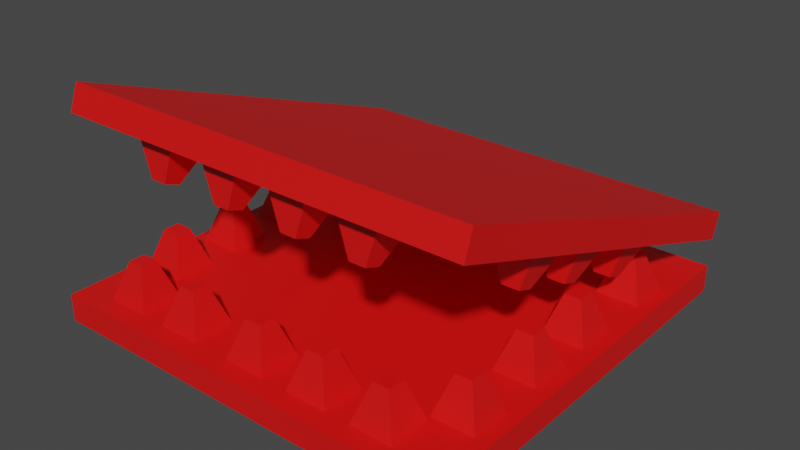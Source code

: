 # Source: Bot.blend  (saved by Blender 2.81.16; exported with 4.5.12 LTS)
import bpy
from mathutils import Matrix  # noqa: F401  (used for matrix-valued properties, if any)

bpy.ops.wm.read_factory_settings(use_empty=True)
scene = bpy.context.scene
scene.name = 'Scene'

# ---- collections
col_collection = bpy.data.collections.new('Collection'); scene.collection.children.link(col_collection)

# ---- materials (node trees are filled in below, after node groups)
mat_bot = bpy.data.materials.new('Bot')
mat_bot.use_transparent_shadow = False

# ---- material node trees
mat_bot.use_nodes = True; mat_bot.node_tree.nodes.clear()
_N = mat_bot.node_tree.nodes; _L = mat_bot.node_tree.links
n0 = _N.new('ShaderNodeOutputMaterial'); n0.name = 'Material Output'; n0.location = (300, 300)
n1 = _N.new('ShaderNodeBsdfPrincipled'); n1.name = 'Principled BSDF'; n1.location = (10, 300)
n1.distribution = 'GGX'
n1.subsurface_method = 'BURLEY'
n1.inputs[0].default_value = (0.8, 0.005185, 0.004709, 1.0)
n1.inputs[3].default_value = 1.45
n1.inputs[27].default_value = (0.0, 0.0, 0.0, 1.0)
n1.inputs[28].default_value = 1.0
_L.new(n1.outputs[0], n0.inputs[0])
n0.is_active_output = True

# ---- world
world_world = bpy.data.worlds.new('World'); scene.world = world_world
world_world.use_nodes = True; world_world.node_tree.nodes.clear()
_N = world_world.node_tree.nodes; _L = world_world.node_tree.links
n0 = _N.new('ShaderNodeOutputWorld'); n0.name = 'World Output'; n0.location = (300, 300)
n1 = _N.new('ShaderNodeBackground'); n1.name = 'Background'; n1.location = (10, 300)
n1.inputs[0].default_value = (0.05088, 0.05088, 0.05088, 1.0)
_L.new(n1.outputs[0], n0.inputs[0])
n0.is_active_output = True
world_world.color = (0.05088, 0.05088, 0.05088)
world_world.use_sun_shadow = False
world_world.sun_shadow_jitter_overblur = 0.0

# ---- meshes
me_bot = bpy.data.meshes.new('Bot')
me_bot.from_pydata([(0.631, -0.5228, 0.6806), (0.631, -0.5503, 0.6036), (0.631, 0.6654, 0.2556), (0.631, 0.6379, 0.1787), (-0.631, -0.5228, 0.6806), (-0.631, -0.5503, 0.6036), (-0.631, 0.6654, 0.2556), (-0.631, 0.6379, 0.1787), (0.631, -0.631, 0.09662), (0.631, -0.631, 0.01487), (0.631, 0.631, 0.09662), (0.631, 0.631, 0.01487), (-0.631, -0.631, 0.09662), (-0.631, -0.631, 0.01487), (-0.631, 0.631, 0.09662), (-0.631, 0.631, 0.01487), (-0.5067, 0.07848, 0.2118), (-0.4542, 0.02602, 0.05748), (-0.5067, 0.1279, 0.2118), (-0.4542, 0.1804, 0.05748), (-0.5561, 0.07848, 0.2118), (-0.6086, 0.02602, 0.05748), (-0.5561, 0.1279, 0.2118), (-0.6086, 0.1804, 0.05748), (-0.5067, -0.1379, 0.2118), (-0.4542, -0.1903, 0.05748), (-0.5067, -0.08842, 0.2118), (-0.4542, -0.03595, 0.05748), (-0.5561, -0.1379, 0.2118), (-0.6086, -0.1903, 0.05748), (-0.5561, -0.08842, 0.2118), (-0.6086, -0.03595, 0.05748), (-0.5067, -0.3534, 0.2118), (-0.4542, -0.4059, 0.05748), (-0.5067, -0.304, 0.2118), (-0.4542, -0.2515, 0.05748), (-0.5561, -0.3534, 0.2118), (-0.6086, -0.4059, 0.05748), (-0.5561, -0.304, 0.2118), (-0.6086, -0.2515, 0.05748), (-0.5067, 0.3375, 0.2118), (-0.4542, 0.2851, 0.05748), (-0.5067, 0.387, 0.2118), (-0.4542, 0.4394, 0.05748), (-0.5561, 0.3375, 0.2118), (-0.6086, 0.2851, 0.05748), (-0.5561, 0.387, 0.2118), (-0.6086, 0.4394, 0.05748), (-0.4327, -0.5341, 0.2118), (-0.3802, -0.5865, 0.05748), (-0.4327, -0.4846, 0.2118), (-0.3802, -0.4322, 0.05748), (-0.4821, -0.5341, 0.2118), (-0.5346, -0.5865, 0.05748), (-0.4821, -0.4846, 0.2118), (-0.5346, -0.4322, 0.05748), (-0.2265, -0.5341, 0.2118), (-0.174, -0.5865, 0.05748), (-0.2265, -0.4846, 0.2118), (-0.174, -0.4322, 0.05748), (-0.2759, -0.5341, 0.2118), (-0.3284, -0.5865, 0.05748), (-0.2759, -0.4846, 0.2118), (-0.3284, -0.4322, 0.05748), (0.01656, -0.5341, 0.2118), (0.06903, -0.5865, 0.05748), (0.01656, -0.4846, 0.2118), (0.06903, -0.4322, 0.05748), (-0.03287, -0.5341, 0.2118), (-0.08534, -0.5865, 0.05748), (-0.03287, -0.4846, 0.2118), (-0.08534, -0.4322, 0.05748), (0.2243, -0.5341, 0.2118), (0.2768, -0.5865, 0.05748), (0.2243, -0.4846, 0.2118), (0.2768, -0.4322, 0.05748), (0.1749, -0.5341, 0.2118), (0.1224, -0.5865, 0.05748), (0.1749, -0.4846, 0.2118), (0.1224, -0.4322, 0.05748), (0.427, -0.5341, 0.2118), (0.4795, -0.5865, 0.05748), (0.427, -0.4846, 0.2118), (0.4795, -0.4322, 0.05748), (0.3776, -0.5341, 0.2118), (0.3251, -0.5865, 0.05748), (0.3776, -0.4846, 0.2118), (0.3251, -0.4322, 0.05748), (0.5491, -0.3918, 0.2118), (0.6015, -0.4442, 0.05748), (0.5491, -0.3423, 0.2118), (0.6015, -0.2899, 0.05748), (0.4996, -0.3918, 0.2118), (0.4472, -0.4442, 0.05748), (0.4996, -0.3423, 0.2118), (0.4472, -0.2899, 0.05748), (0.5491, -0.1488, 0.2118), (0.6015, -0.2013, 0.05748), (0.5491, -0.09938, 0.2118), (0.6015, -0.04692, 0.05748), (0.4996, -0.1488, 0.2118), (0.4472, -0.2013, 0.05748), (0.4996, -0.09938, 0.2118), (0.4472, -0.04692, 0.05748), (0.5491, 0.06598, 0.2118), (0.6015, 0.01351, 0.05748), (0.5491, 0.1154, 0.2118), (0.6015, 0.1679, 0.05748), (0.4996, 0.06598, 0.2118), (0.4472, 0.01351, 0.05748), (0.4996, 0.1154, 0.2118), (0.4472, 0.1679, 0.05748), (0.5491, 0.3412, 0.2118), (0.6015, 0.2887, 0.05748), (0.5491, 0.3906, 0.2118), (0.6015, 0.4431, 0.05748), (0.4996, 0.3412, 0.2118), (0.4472, 0.2887, 0.05748), (0.4996, 0.3906, 0.2118), (0.4472, 0.4431, 0.05748), (-0.5067, 0.2096, 0.2163), (-0.4542, 0.212, 0.3789), (-0.5067, 0.2561, 0.1996), (-0.4542, 0.3574, 0.3269), (-0.5561, 0.2096, 0.2163), (-0.6086, 0.212, 0.3789), (-0.5561, 0.2561, 0.1996), (-0.6086, 0.3574, 0.3269), (-0.5067, -0.003762, 0.2926), (-0.4542, -0.001317, 0.4552), (-0.5067, 0.04279, 0.2759), (-0.4542, 0.144, 0.4032), (-0.5561, -0.003762, 0.2926), (-0.6086, -0.001317, 0.4552), (-0.5561, 0.04279, 0.2759), (-0.6086, 0.144, 0.4032), (-0.5067, -0.2067, 0.3651), (-0.4542, -0.2043, 0.5278), (-0.5067, -0.1601, 0.3485), (-0.4542, -0.0589, 0.4758), (-0.5561, -0.2067, 0.3651), (-0.6086, -0.2043, 0.5278), (-0.5561, -0.1601, 0.3485), (-0.6086, -0.0589, 0.4758), (0.5538, -0.2301, 0.3735), (0.6063, -0.2276, 0.5361), (0.5538, -0.1835, 0.3568), (0.6063, -0.08226, 0.4841), (0.5044, -0.2301, 0.3735), (0.4519, -0.2276, 0.5361), (0.5044, -0.1835, 0.3568), (0.4519, -0.08226, 0.4841), (0.5538, -0.03083, 0.3022), (0.6063, -0.02838, 0.4649), (0.5538, 0.01572, 0.2856), (0.6063, 0.117, 0.4129), (0.5044, -0.03083, 0.3022), (0.4519, -0.02838, 0.4649), (0.5044, 0.01572, 0.2856), (0.4519, 0.117, 0.4129), (0.5538, 0.1966, 0.2209), (0.6063, 0.1991, 0.3835), (0.5538, 0.2432, 0.2042), (0.6063, 0.3444, 0.3315), (0.5044, 0.1966, 0.2209), (0.4519, 0.1991, 0.3835), (0.5044, 0.2432, 0.2042), (0.4519, 0.3444, 0.3315), (0.3339, -0.5027, 0.471), (0.3864, -0.5003, 0.6336), (0.3339, -0.4562, 0.4544), (0.3864, -0.3549, 0.5817), (0.2845, -0.5027, 0.471), (0.232, -0.5003, 0.6336), (0.2845, -0.4562, 0.4544), (0.232, -0.3549, 0.5817), (0.1222, -0.5027, 0.471), (0.1747, -0.5003, 0.6336), (0.1222, -0.4562, 0.4544), (0.1747, -0.3549, 0.5817), (0.0728, -0.5027, 0.471), (0.02033, -0.5003, 0.6336), (0.0728, -0.4562, 0.4544), (0.02033, -0.3549, 0.5817), (-0.1028, -0.5027, 0.471), (-0.05029, -0.5003, 0.6336), (-0.1028, -0.4562, 0.4544), (-0.05029, -0.3549, 0.5817), (-0.1522, -0.5027, 0.471), (-0.2047, -0.5003, 0.6336), (-0.1522, -0.4562, 0.4544), (-0.2047, -0.3549, 0.5817), (-0.3346, -0.5027, 0.471), (-0.2822, -0.5003, 0.6336), (-0.3346, -0.4562, 0.4544), (-0.2822, -0.3549, 0.5817), (-0.3841, -0.5027, 0.471), (-0.4365, -0.5003, 0.6336), (-0.3841, -0.4562, 0.4544), (-0.4365, -0.3549, 0.5817)], [], [(0, 1, 3, 2), (2, 3, 7, 6), (6, 7, 5, 4), (4, 5, 1, 0), (2, 6, 4, 0), (7, 3, 1, 5), (8, 9, 11, 10), (10, 11, 15, 14), (14, 15, 13, 12), (12, 13, 9, 8), (10, 14, 12, 8), (15, 11, 9, 13), (16, 17, 19, 18), (18, 19, 23, 22), (22, 23, 21, 20), (20, 21, 17, 16), (18, 22, 20, 16), (23, 19, 17, 21), (24, 25, 27, 26), (26, 27, 31, 30), (30, 31, 29, 28), (28, 29, 25, 24), (26, 30, 28, 24), (31, 27, 25, 29), (32, 33, 35, 34), (34, 35, 39, 38), (38, 39, 37, 36), (36, 37, 33, 32), (34, 38, 36, 32), (39, 35, 33, 37), (40, 41, 43, 42), (42, 43, 47, 46), (46, 47, 45, 44), (44, 45, 41, 40), (42, 46, 44, 40), (47, 43, 41, 45), (48, 49, 51, 50), (50, 51, 55, 54), (54, 55, 53, 52), (52, 53, 49, 48), (50, 54, 52, 48), (55, 51, 49, 53), (56, 57, 59, 58), (58, 59, 63, 62), (62, 63, 61, 60), (60, 61, 57, 56), (58, 62, 60, 56), (63, 59, 57, 61), (64, 65, 67, 66), (66, 67, 71, 70), (70, 71, 69, 68), (68, 69, 65, 64), (66, 70, 68, 64), (71, 67, 65, 69), (72, 73, 75, 74), (74, 75, 79, 78), (78, 79, 77, 76), (76, 77, 73, 72), (74, 78, 76, 72), (79, 75, 73, 77), (80, 81, 83, 82), (82, 83, 87, 86), (86, 87, 85, 84), (84, 85, 81, 80), (82, 86, 84, 80), (87, 83, 81, 85), (88, 89, 91, 90), (90, 91, 95, 94), (94, 95, 93, 92), (92, 93, 89, 88), (90, 94, 92, 88), (95, 91, 89, 93), (96, 97, 99, 98), (98, 99, 103, 102), (102, 103, 101, 100), (100, 101, 97, 96), (98, 102, 100, 96), (103, 99, 97, 101), (104, 105, 107, 106), (106, 107, 111, 110), (110, 111, 109, 108), (108, 109, 105, 104), (106, 110, 108, 104), (111, 107, 105, 109), (112, 113, 115, 114), (114, 115, 119, 118), (118, 119, 117, 116), (116, 117, 113, 112), (114, 118, 116, 112), (119, 115, 113, 117), (120, 122, 123, 121), (122, 126, 127, 123), (126, 124, 125, 127), (124, 120, 121, 125), (122, 120, 124, 126), (127, 125, 121, 123), (128, 130, 131, 129), (130, 134, 135, 131), (134, 132, 133, 135), (132, 128, 129, 133), (130, 128, 132, 134), (135, 133, 129, 131), (136, 138, 139, 137), (138, 142, 143, 139), (142, 140, 141, 143), (140, 136, 137, 141), (138, 136, 140, 142), (143, 141, 137, 139), (144, 146, 147, 145), (146, 150, 151, 147), (150, 148, 149, 151), (148, 144, 145, 149), (146, 144, 148, 150), (151, 149, 145, 147), (152, 154, 155, 153), (154, 158, 159, 155), (158, 156, 157, 159), (156, 152, 153, 157), (154, 152, 156, 158), (159, 157, 153, 155), (160, 162, 163, 161), (162, 166, 167, 163), (166, 164, 165, 167), (164, 160, 161, 165), (162, 160, 164, 166), (167, 165, 161, 163), (168, 170, 171, 169), (170, 174, 175, 171), (174, 172, 173, 175), (172, 168, 169, 173), (170, 168, 172, 174), (175, 173, 169, 171), (176, 178, 179, 177), (178, 182, 183, 179), (182, 180, 181, 183), (180, 176, 177, 181), (178, 176, 180, 182), (183, 181, 177, 179), (184, 186, 187, 185), (186, 190, 191, 187), (190, 188, 189, 191), (188, 184, 185, 189), (186, 184, 188, 190), (191, 189, 185, 187), (192, 194, 195, 193), (194, 198, 199, 195), (198, 196, 197, 199), (196, 192, 193, 197), (194, 192, 196, 198), (199, 197, 193, 195)])
me_bot.polygons.foreach_set('use_smooth', [True] * 150)
_k = set([(0, 1), (0, 2), (0, 4), (1, 3), (1, 5), (2, 3), (2, 6), (3, 7), (4, 5), (4, 6), (5, 7), (6, 7), (8, 9), (8, 10), (8, 12), (9, 11), (9, 13), (10, 11), (10, 14), (11, 15), (12, 13), (12, 14), (13, 15), (14, 15), (16, 17), (16, 18), (16, 20), (17, 19), (17, 21), (18, 19), (18, 22), (19, 23), (20, 21), (20, 22), (21, 23), (22, 23), (24, 25), (24, 26), (24, 28), (25, 27), (25, 29), (26, 27), (26, 30), (27, 31), (28, 29), (28, 30), (29, 31), (30, 31), (32, 33), (32, 34), (32, 36), (33, 35), (33, 37), (34, 35), (34, 38), (35, 39), (36, 37), (36, 38), (37, 39), (38, 39), (40, 41), (40, 42), (40, 44), (41, 43), (41, 45), (42, 43), (42, 46), (43, 47), (44, 45), (44, 46), (45, 47), (46, 47), (48, 49), (48, 50), (48, 52), (49, 51), (49, 53), (50, 51), (50, 54), (51, 55), (52, 53), (52, 54), (53, 55), (54, 55), (56, 57), (56, 58), (56, 60), (57, 59), (57, 61), (58, 59), (58, 62), (59, 63), (60, 61), (60, 62), (61, 63), (62, 63), (64, 65), (64, 66), (64, 68), (65, 67), (65, 69), (66, 67), (66, 70), (67, 71), (68, 69), (68, 70), (69, 71), (70, 71), (72, 73), (72, 74), (72, 76), (73, 75), (73, 77), (74, 75), (74, 78), (75, 79), (76, 77), (76, 78), (77, 79), (78, 79), (80, 81), (80, 82), (80, 84), (81, 83), (81, 85), (82, 83), (82, 86), (83, 87), (84, 85), (84, 86), (85, 87), (86, 87), (88, 89), (88, 90), (88, 92), (89, 91), (89, 93), (90, 91), (90, 94), (91, 95), (92, 93), (92, 94), (93, 95), (94, 95), (96, 97), (96, 98), (96, 100), (97, 99), (97, 101), (98, 99), (98, 102), (99, 103), (100, 101), (100, 102), (101, 103), (102, 103), (104, 105), (104, 106), (104, 108), (105, 107), (105, 109), (106, 107), (106, 110), (107, 111), (108, 109), (108, 110), (109, 111), (110, 111), (112, 113), (112, 114), (112, 116), (113, 115), (113, 117), (114, 115), (114, 118), (115, 119), (116, 117), (116, 118), (117, 119), (118, 119), (120, 121), (120, 122), (120, 124), (121, 123), (121, 125), (122, 123), (122, 126), (123, 127), (124, 125), (124, 126), (125, 127), (126, 127), (128, 129), (128, 130), (128, 132), (129, 131), (129, 133), (130, 131), (130, 134), (131, 135), (132, 133), (132, 134), (133, 135), (134, 135), (136, 137), (136, 138), (136, 140), (137, 139), (137, 141), (138, 139), (138, 142), (139, 143), (140, 141), (140, 142), (141, 143), (142, 143), (144, 145), (144, 146), (144, 148), (145, 147), (145, 149), (146, 147), (146, 150), (147, 151), (148, 149), (148, 150), (149, 151), (150, 151), (152, 153), (152, 154), (152, 156), (153, 155), (153, 157), (154, 155), (154, 158), (155, 159), (156, 157), (156, 158), (157, 159), (158, 159), (160, 161), (160, 162), (160, 164), (161, 163), (161, 165), (162, 163), (162, 166), (163, 167), (164, 165), (164, 166), (165, 167), (166, 167), (168, 169), (168, 170), (168, 172), (169, 171), (169, 173), (170, 171), (170, 174), (171, 175), (172, 173), (172, 174), (173, 175), (174, 175), (176, 177), (176, 178), (176, 180), (177, 179), (177, 181), (178, 179), (178, 182), (179, 183), (180, 181), (180, 182), (181, 183), (182, 183), (184, 185), (184, 186), (184, 188), (185, 187), (185, 189), (186, 187), (186, 190), (187, 191), (188, 189), (188, 190), (189, 191), (190, 191), (192, 193), (192, 194), (192, 196), (193, 195), (193, 197), (194, 195), (194, 198), (195, 199), (196, 197), (196, 198), (197, 199), (198, 199)])
me_bot.attributes.new('sharp_edge', 'BOOLEAN', 'EDGE').data.foreach_set('value', [ (min(e.vertices), max(e.vertices)) in _k for e in me_bot.edges])
_uv = me_bot.uv_layers.new(name='UVMap')
_uv.uv.foreach_set('vector', [0.375, 0.0, 0.625, 0.0, 0.625, 0.25, 0.375, 0.25, 0.375, 0.25, 0.625, 0.25, 0.625, 0.5, 0.375, 0.5, 0.375, 0.5, 0.625, 0.5, 0.625, 0.75, 0.375, 0.75, 0.375, 0.75, 0.625, 0.75, 0.625, 1.0, 0.375, 1.0, 0.125, 0.5, 0.375, 0.5, 0.375, 0.75, 0.125, 0.75, 0.625, 0.5, 0.875, 0.5, 0.875, 0.75, 0.625, 0.75, 0.375, 0.0, 0.625, 0.0, 0.625, 0.25, 0.375, 0.25, 0.375, 0.25, 0.625, 0.25, 0.625, 0.5, 0.375, 0.5, 0.375, 0.5, 0.625, 0.5, 0.625, 0.75, 0.375, 0.75, 0.375, 0.75, 0.625, 0.75, 0.625, 1.0, 0.375, 1.0, 0.125, 0.5, 0.375, 0.5, 0.375, 0.75, 0.125, 0.75, 0.625, 0.5, 0.875, 0.5, 0.875, 0.75, 0.625, 0.75, 0.375, 0.0, 0.625, 0.0, 0.625, 0.25, 0.375, 0.25, 0.375, 0.25, 0.625, 0.25, 0.625, 0.5, 0.375, 0.5, 0.375, 0.5, 0.625, 0.5, 0.625, 0.75, 0.375, 0.75, 0.375, 0.75, 0.625, 0.75, 0.625, 1.0, 0.375, 1.0, 0.125, 0.5, 0.375, 0.5, 0.375, 0.75, 0.125, 0.75, 0.625, 0.5, 0.875, 0.5, 0.875, 0.75, 0.625, 0.75, 0.375, 0.0, 0.625, 0.0, 0.625, 0.25, 0.375, 0.25, 0.375, 0.25, 0.625, 0.25, 0.625, 0.5, 0.375, 0.5, 0.375, 0.5, 0.625, 0.5, 0.625, 0.75, 0.375, 0.75, 0.375, 0.75, 0.625, 0.75, 0.625, 1.0, 0.375, 1.0, 0.125, 0.5, 0.375, 0.5, 0.375, 0.75, 0.125, 0.75, 0.625, 0.5, 0.875, 0.5, 0.875, 0.75, 0.625, 0.75, 0.375, 0.0, 0.625, 0.0, 0.625, 0.25, 0.375, 0.25, 0.375, 0.25, 0.625, 0.25, 0.625, 0.5, 0.375, 0.5, 0.375, 0.5, 0.625, 0.5, 0.625, 0.75, 0.375, 0.75, 0.375, 0.75, 0.625, 0.75, 0.625, 1.0, 0.375, 1.0, 0.125, 0.5, 0.375, 0.5, 0.375, 0.75, 0.125, 0.75, 0.625, 0.5, 0.875, 0.5, 0.875, 0.75, 0.625, 0.75, 0.375, 0.0, 0.625, 0.0, 0.625, 0.25, 0.375, 0.25, 0.375, 0.25, 0.625, 0.25, 0.625, 0.5, 0.375, 0.5, 0.375, 0.5, 0.625, 0.5, 0.625, 0.75, 0.375, 0.75, 0.375, 0.75, 0.625, 0.75, 0.625, 1.0, 0.375, 1.0, 0.125, 0.5, 0.375, 0.5, 0.375, 0.75, 0.125, 0.75, 0.625, 0.5, 0.875, 0.5, 0.875, 0.75, 0.625, 0.75, 0.375, 0.0, 0.625, 0.0, 0.625, 0.25, 0.375, 0.25, 0.375, 0.25, 0.625, 0.25, 0.625, 0.5, 0.375, 0.5, 0.375, 0.5, 0.625, 0.5, 0.625, 0.75, 0.375, 0.75, 0.375, 0.75, 0.625, 0.75, 0.625, 1.0, 0.375, 1.0, 0.125, 0.5, 0.375, 0.5, 0.375, 0.75, 0.125, 0.75, 0.625, 0.5, 0.875, 0.5, 0.875, 0.75, 0.625, 0.75, 0.375, 0.0, 0.625, 0.0, 0.625, 0.25, 0.375, 0.25, 0.375, 0.25, 0.625, 0.25, 0.625, 0.5, 0.375, 0.5, 0.375, 0.5, 0.625, 0.5, 0.625, 0.75, 0.375, 0.75, 0.375, 0.75, 0.625, 0.75, 0.625, 1.0, 0.375, 1.0, 0.125, 0.5, 0.375, 0.5, 0.375, 0.75, 0.125, 0.75, 0.625, 0.5, 0.875, 0.5, 0.875, 0.75, 0.625, 0.75, 0.375, 0.0, 0.625, 0.0, 0.625, 0.25, 0.375, 0.25, 0.375, 0.25, 0.625, 0.25, 0.625, 0.5, 0.375, 0.5, 0.375, 0.5, 0.625, 0.5, 0.625, 0.75, 0.375, 0.75, 0.375, 0.75, 0.625, 0.75, 0.625, 1.0, 0.375, 1.0, 0.125, 0.5, 0.375, 0.5, 0.375, 0.75, 0.125, 0.75, 0.625, 0.5, 0.875, 0.5, 0.875, 0.75, 0.625, 0.75, 0.375, 0.0, 0.625, 0.0, 0.625, 0.25, 0.375, 0.25, 0.375, 0.25, 0.625, 0.25, 0.625, 0.5, 0.375, 0.5, 0.375, 0.5, 0.625, 0.5, 0.625, 0.75, 0.375, 0.75, 0.375, 0.75, 0.625, 0.75, 0.625, 1.0, 0.375, 1.0, 0.125, 0.5, 0.375, 0.5, 0.375, 0.75, 0.125, 0.75, 0.625, 0.5, 0.875, 0.5, 0.875, 0.75, 0.625, 0.75, 0.375, 0.0, 0.625, 0.0, 0.625, 0.25, 0.375, 0.25, 0.375, 0.25, 0.625, 0.25, 0.625, 0.5, 0.375, 0.5, 0.375, 0.5, 0.625, 0.5, 0.625, 0.75, 0.375, 0.75, 0.375, 0.75, 0.625, 0.75, 0.625, 1.0, 0.375, 1.0, 0.125, 0.5, 0.375, 0.5, 0.375, 0.75, 0.125, 0.75, 0.625, 0.5, 0.875, 0.5, 0.875, 0.75, 0.625, 0.75, 0.375, 0.0, 0.625, 0.0, 0.625, 0.25, 0.375, 0.25, 0.375, 0.25, 0.625, 0.25, 0.625, 0.5, 0.375, 0.5, 0.375, 0.5, 0.625, 0.5, 0.625, 0.75, 0.375, 0.75, 0.375, 0.75, 0.625, 0.75, 0.625, 1.0, 0.375, 1.0, 0.125, 0.5, 0.375, 0.5, 0.375, 0.75, 0.125, 0.75, 0.625, 0.5, 0.875, 0.5, 0.875, 0.75, 0.625, 0.75, 0.375, 0.0, 0.625, 0.0, 0.625, 0.25, 0.375, 0.25, 0.375, 0.25, 0.625, 0.25, 0.625, 0.5, 0.375, 0.5, 0.375, 0.5, 0.625, 0.5, 0.625, 0.75, 0.375, 0.75, 0.375, 0.75, 0.625, 0.75, 0.625, 1.0, 0.375, 1.0, 0.125, 0.5, 0.375, 0.5, 0.375, 0.75, 0.125, 0.75, 0.625, 0.5, 0.875, 0.5, 0.875, 0.75, 0.625, 0.75, 0.375, 0.0, 0.625, 0.0, 0.625, 0.25, 0.375, 0.25, 0.375, 0.25, 0.625, 0.25, 0.625, 0.5, 0.375, 0.5, 0.375, 0.5, 0.625, 0.5, 0.625, 0.75, 0.375, 0.75, 0.375, 0.75, 0.625, 0.75, 0.625, 1.0, 0.375, 1.0, 0.125, 0.5, 0.375, 0.5, 0.375, 0.75, 0.125, 0.75, 0.625, 0.5, 0.875, 0.5, 0.875, 0.75, 0.625, 0.75, 0.375, 0.0, 0.625, 0.0, 0.625, 0.25, 0.375, 0.25, 0.375, 0.25, 0.625, 0.25, 0.625, 0.5, 0.375, 0.5, 0.375, 0.5, 0.625, 0.5, 0.625, 0.75, 0.375, 0.75, 0.375, 0.75, 0.625, 0.75, 0.625, 1.0, 0.375, 1.0, 0.125, 0.5, 0.375, 0.5, 0.375, 0.75, 0.125, 0.75, 0.625, 0.5, 0.875, 0.5, 0.875, 0.75, 0.625, 0.75, 0.375, 0.0, 0.375, 0.25, 0.625, 0.25, 0.625, 0.0, 0.375, 0.25, 0.375, 0.5, 0.625, 0.5, 0.625, 0.25, 0.375, 0.5, 0.375, 0.75, 0.625, 0.75, 0.625, 0.5, 0.375, 0.75, 0.375, 1.0, 0.625, 1.0, 0.625, 0.75, 0.125, 0.5, 0.125, 0.75, 0.375, 0.75, 0.375, 0.5, 0.625, 0.5, 0.625, 0.75, 0.875, 0.75, 0.875, 0.5, 0.375, 0.0, 0.375, 0.25, 0.625, 0.25, 0.625, 0.0, 0.375, 0.25, 0.375, 0.5, 0.625, 0.5, 0.625, 0.25, 0.375, 0.5, 0.375, 0.75, 0.625, 0.75, 0.625, 0.5, 0.375, 0.75, 0.375, 1.0, 0.625, 1.0, 0.625, 0.75, 0.125, 0.5, 0.125, 0.75, 0.375, 0.75, 0.375, 0.5, 0.625, 0.5, 0.625, 0.75, 0.875, 0.75, 0.875, 0.5, 0.375, 0.0, 0.375, 0.25, 0.625, 0.25, 0.625, 0.0, 0.375, 0.25, 0.375, 0.5, 0.625, 0.5, 0.625, 0.25, 0.375, 0.5, 0.375, 0.75, 0.625, 0.75, 0.625, 0.5, 0.375, 0.75, 0.375, 1.0, 0.625, 1.0, 0.625, 0.75, 0.125, 0.5, 0.125, 0.75, 0.375, 0.75, 0.375, 0.5, 0.625, 0.5, 0.625, 0.75, 0.875, 0.75, 0.875, 0.5, 0.375, 0.0, 0.375, 0.25, 0.625, 0.25, 0.625, 0.0, 0.375, 0.25, 0.375, 0.5, 0.625, 0.5, 0.625, 0.25, 0.375, 0.5, 0.375, 0.75, 0.625, 0.75, 0.625, 0.5, 0.375, 0.75, 0.375, 1.0, 0.625, 1.0, 0.625, 0.75, 0.125, 0.5, 0.125, 0.75, 0.375, 0.75, 0.375, 0.5, 0.625, 0.5, 0.625, 0.75, 0.875, 0.75, 0.875, 0.5, 0.375, 0.0, 0.375, 0.25, 0.625, 0.25, 0.625, 0.0, 0.375, 0.25, 0.375, 0.5, 0.625, 0.5, 0.625, 0.25, 0.375, 0.5, 0.375, 0.75, 0.625, 0.75, 0.625, 0.5, 0.375, 0.75, 0.375, 1.0, 0.625, 1.0, 0.625, 0.75, 0.125, 0.5, 0.125, 0.75, 0.375, 0.75, 0.375, 0.5, 0.625, 0.5, 0.625, 0.75, 0.875, 0.75, 0.875, 0.5, 0.375, 0.0, 0.375, 0.25, 0.625, 0.25, 0.625, 0.0, 0.375, 0.25, 0.375, 0.5, 0.625, 0.5, 0.625, 0.25, 0.375, 0.5, 0.375, 0.75, 0.625, 0.75, 0.625, 0.5, 0.375, 0.75, 0.375, 1.0, 0.625, 1.0, 0.625, 0.75, 0.125, 0.5, 0.125, 0.75, 0.375, 0.75, 0.375, 0.5, 0.625, 0.5, 0.625, 0.75, 0.875, 0.75, 0.875, 0.5, 0.375, 0.0, 0.375, 0.25, 0.625, 0.25, 0.625, 0.0, 0.375, 0.25, 0.375, 0.5, 0.625, 0.5, 0.625, 0.25, 0.375, 0.5, 0.375, 0.75, 0.625, 0.75, 0.625, 0.5, 0.375, 0.75, 0.375, 1.0, 0.625, 1.0, 0.625, 0.75, 0.125, 0.5, 0.125, 0.75, 0.375, 0.75, 0.375, 0.5, 0.625, 0.5, 0.625, 0.75, 0.875, 0.75, 0.875, 0.5, 0.375, 0.0, 0.375, 0.25, 0.625, 0.25, 0.625, 0.0, 0.375, 0.25, 0.375, 0.5, 0.625, 0.5, 0.625, 0.25, 0.375, 0.5, 0.375, 0.75, 0.625, 0.75, 0.625, 0.5, 0.375, 0.75, 0.375, 1.0, 0.625, 1.0, 0.625, 0.75, 0.125, 0.5, 0.125, 0.75, 0.375, 0.75, 0.375, 0.5, 0.625, 0.5, 0.625, 0.75, 0.875, 0.75, 0.875, 0.5, 0.375, 0.0, 0.375, 0.25, 0.625, 0.25, 0.625, 0.0, 0.375, 0.25, 0.375, 0.5, 0.625, 0.5, 0.625, 0.25, 0.375, 0.5, 0.375, 0.75, 0.625, 0.75, 0.625, 0.5, 0.375, 0.75, 0.375, 1.0, 0.625, 1.0, 0.625, 0.75, 0.125, 0.5, 0.125, 0.75, 0.375, 0.75, 0.375, 0.5, 0.625, 0.5, 0.625, 0.75, 0.875, 0.75, 0.875, 0.5, 0.375, 0.0, 0.375, 0.25, 0.625, 0.25, 0.625, 0.0, 0.375, 0.25, 0.375, 0.5, 0.625, 0.5, 0.625, 0.25, 0.375, 0.5, 0.375, 0.75, 0.625, 0.75, 0.625, 0.5, 0.375, 0.75, 0.375, 1.0, 0.625, 1.0, 0.625, 0.75, 0.125, 0.5, 0.125, 0.75, 0.375, 0.75, 0.375, 0.5, 0.625, 0.5, 0.625, 0.75, 0.875, 0.75, 0.875, 0.5])
me_bot.materials.append(mat_bot)
me_bot.use_remesh_fix_poles = True
me_bot.use_remesh_preserve_attributes = False
me_bot.use_mirror_vertex_groups = False
me_bot.update()
me_bot.normals_split_custom_set([tuple(v) for v in zip(*[iter([1.0, 2.528e-07, 0.0, 1.0, 2.528e-07, 0.0, 1.0, 2.528e-07, 0.0, 1.0, 2.528e-07, 0.0, 2.257e-08, 0.9416, -0.3368, 2.257e-08, 0.9416, -0.3368, 2.257e-08, 0.9416, -0.3368, 2.257e-08, 0.9416, -0.3368, -1.0, 1.444e-07, 0.0, -1.0, 1.444e-07, 0.0, -1.0, 1.444e-07, 0.0, -1.0, 1.444e-07, 0.0, -5.417e-08, -0.9416, 0.3368, -5.417e-08, -0.9416, 0.3368, -5.417e-08, -0.9416, 0.3368, -5.417e-08, -0.9416, 0.3368, 6.29e-08, 0.3368, 0.9416, 6.29e-08, 0.3368, 0.9416, 6.29e-08, 0.3368, 0.9416, 6.29e-08, 0.3368, 0.9416, -7.874e-08, -0.3368, -0.9416, -7.874e-08, -0.3368, -0.9416, -7.874e-08, -0.3368, -0.9416, -7.874e-08, -0.3368, -0.9416, 1.0, 3.611e-08, 0.0, 1.0, 3.611e-08, 0.0, 1.0, 3.611e-08, 0.0, 1.0, 3.611e-08, 0.0, 0.0, 1.0, 0.0, 0.0, 1.0, 0.0, 0.0, 1.0, 0.0, 0.0, 1.0, 0.0, -1.0, 0.0, 0.0, -1.0, 0.0, 0.0, -1.0, 0.0, 0.0, -1.0, 0.0, 0.0, 0.0, -1.0, 0.0, 0.0, -1.0, 0.0, 0.0, -1.0, 0.0, 0.0, -1.0, 0.0, 8.889e-08, 1.653e-07, 1.0, 8.889e-08, 1.653e-07, 1.0, 8.889e-08, 1.653e-07, 1.0, 8.889e-08, 1.653e-07, 1.0, -9.006e-08, -1.62e-07, -1.0, -9.006e-08, -1.62e-07, -1.0, -9.006e-08, -1.62e-07, -1.0, -9.006e-08, -1.62e-07, -1.0, 0.9468, 0.0, 0.3218, 0.9468, 0.0, 0.3218, 0.9468, 0.0, 0.3218, 0.9468, 0.0, 0.3218, 0.0, 0.9468, 0.3218, 0.0, 0.9468, 0.3218, 0.0, 0.9468, 0.3218, 0.0, 0.9468, 0.3218, -0.9468, 4.485e-07, 0.3218, -0.9468, 4.485e-07, 0.3218, -0.9468, 4.485e-07, 0.3218, -0.9468, 4.485e-07, 0.3218, 0.0, -0.9468, 0.3218, 0.0, -0.9468, 0.3218, 0.0, -0.9468, 0.3218, 0.0, -0.9468, 0.3218, 0.0, 0.0, 1.0, 0.0, 0.0, 1.0, 0.0, 0.0, 1.0, 0.0, 0.0, 1.0, -1.173e-07, -1.569e-07, -1.0, -1.173e-07, -1.569e-07, -1.0, -1.173e-07, -1.569e-07, -1.0, -1.173e-07, -1.569e-07, -1.0, 0.9468, 0.0, 0.3218, 0.9468, 0.0, 0.3218, 0.9468, 0.0, 0.3218, 0.9468, 0.0, 0.3218, 0.0, 0.9468, 0.3218, 0.0, 0.9468, 0.3218, 0.0, 0.9468, 0.3218, 0.0, 0.9468, 0.3218, -0.9468, 0.0, 0.3218, -0.9468, 0.0, 0.3218, -0.9468, 0.0, 0.3218, -0.9468, 0.0, 0.3218, 5.606e-08, -0.9468, 0.3218, 5.606e-08, -0.9468, 0.3218, 5.606e-08, -0.9468, 0.3218, 5.606e-08, -0.9468, 0.3218, 0.0, 0.0, 1.0, 0.0, 0.0, 1.0, 0.0, 0.0, 1.0, 0.0, 0.0, 1.0, -1.173e-07, -1.931e-07, -1.0, -1.173e-07, -1.931e-07, -1.0, -1.173e-07, -1.931e-07, -1.0, -1.173e-07, -1.931e-07, -1.0, 0.9468, -4.485e-07, 0.3218, 0.9468, -4.485e-07, 0.3218, 0.9468, -4.485e-07, 0.3218, 0.9468, -4.485e-07, 0.3218, 0.0, 0.9468, 0.3218, 0.0, 0.9468, 0.3218, 0.0, 0.9468, 0.3218, 0.0, 0.9468, 0.3218, -0.9468, 0.0, 0.3218, -0.9468, 0.0, 0.3218, -0.9468, 0.0, 0.3218, -0.9468, 0.0, 0.3218, 0.0, -0.9468, 0.3218, 0.0, -0.9468, 0.3218, 0.0, -0.9468, 0.3218, 0.0, -0.9468, 0.3218, 0.0, 0.0, 1.0, 0.0, 0.0, 1.0, 0.0, 0.0, 1.0, 0.0, 0.0, 1.0, -7.817e-08, -1.569e-07, -1.0, -7.817e-08, -1.569e-07, -1.0, -7.817e-08, -1.569e-07, -1.0, -7.817e-08, -1.569e-07, -1.0, 0.9468, 4.485e-07, 0.3218, 0.9468, 4.485e-07, 0.3218, 0.9468, 4.485e-07, 0.3218, 0.9468, 4.485e-07, 0.3218, 2.803e-08, 0.9468, 0.3218, 2.803e-08, 0.9468, 0.3218, 2.803e-08, 0.9468, 0.3218, 2.803e-08, 0.9468, 0.3218, -0.9468, 4.485e-07, 0.3218, -0.9468, 4.485e-07, 0.3218, -0.9468, 4.485e-07, 0.3218, -0.9468, 4.485e-07, 0.3218, 0.0, -0.9468, 0.3218, 0.0, -0.9468, 0.3218, 0.0, -0.9468, 0.3218, 0.0, -0.9468, 0.3218, 0.0, 0.0, 1.0, 0.0, 0.0, 1.0, 0.0, 0.0, 1.0, 0.0, 0.0, 1.0, -7.817e-08, -1.448e-07, -1.0, -7.817e-08, -1.448e-07, -1.0, -7.817e-08, -1.448e-07, -1.0, -7.817e-08, -1.448e-07, -1.0, 0.9468, 4.485e-07, 0.3218, 0.9468, 4.485e-07, 0.3218, 0.9468, 4.485e-07, 0.3218, 0.9468, 4.485e-07, 0.3218, 0.0, 0.9468, 0.3218, 0.0, 0.9468, 0.3218, 0.0, 0.9468, 0.3218, 0.0, 0.9468, 0.3218, -0.9468, -4.485e-07, 0.3218, -0.9468, -4.485e-07, 0.3218, -0.9468, -4.485e-07, 0.3218, -0.9468, -4.485e-07, 0.3218, 0.0, -0.9468, 0.3218, 0.0, -0.9468, 0.3218, 0.0, -0.9468, 0.3218, 0.0, -0.9468, 0.3218, 0.0, 3.014e-07, 1.0, 0.0, 3.014e-07, 1.0, 0.0, 3.014e-07, 1.0, 0.0, 3.014e-07, 1.0, -7.817e-08, -1.569e-07, -1.0, -7.817e-08, -1.569e-07, -1.0, -7.817e-08, -1.569e-07, -1.0, -7.817e-08, -1.569e-07, -1.0, 0.9468, 2.242e-07, 0.3218, 0.9468, 2.242e-07, 0.3218, 0.9468, 2.242e-07, 0.3218, 0.9468, 2.242e-07, 0.3218, 2.803e-08, 0.9468, 0.3218, 2.803e-08, 0.9468, 0.3218, 2.803e-08, 0.9468, 0.3218, 2.803e-08, 0.9468, 0.3218, -0.9468, 0.0, 0.3218, -0.9468, 0.0, 0.3218, -0.9468, 0.0, 0.3218, -0.9468, 0.0, 0.3218, 2.803e-08, -0.9468, 0.3218, 2.803e-08, -0.9468, 0.3218, 2.803e-08, -0.9468, 0.3218, 2.803e-08, -0.9468, 0.3218, 7.622e-07, 3.014e-07, 1.0, 7.622e-07, 3.014e-07, 1.0, 7.622e-07, 3.014e-07, 1.0, 7.622e-07, 3.014e-07, 1.0, -7.817e-08, -1.569e-07, -1.0, -7.817e-08, -1.569e-07, -1.0, -7.817e-08, -1.569e-07, -1.0, -7.817e-08, -1.569e-07, -1.0, 0.9468, 1.401e-07, 0.3218, 0.9468, 1.401e-07, 0.3218, 0.9468, 1.401e-07, 0.3218, 0.9468, 1.401e-07, 0.3218, 0.0, 0.9468, 0.3218, 0.0, 0.9468, 0.3218, 0.0, 0.9468, 0.3218, 0.0, 0.9468, 0.3218, -0.9468, 5.606e-08, 0.3218, -0.9468, 5.606e-08, 0.3218, -0.9468, 5.606e-08, 0.3218, -0.9468, 5.606e-08, 0.3218, 0.0, -0.9468, 0.3218, 0.0, -0.9468, 0.3218, 0.0, -0.9468, 0.3218, 0.0, -0.9468, 0.3218, 0.0, 6.029e-07, 1.0, 0.0, 6.029e-07, 1.0, 0.0, 6.029e-07, 1.0, 0.0, 6.029e-07, 1.0, -7.817e-08, -1.689e-07, -1.0, -7.817e-08, -1.689e-07, -1.0, -7.817e-08, -1.689e-07, -1.0, -7.817e-08, -1.689e-07, -1.0, 0.9468, 0.0, 0.3218, 0.9468, 0.0, 0.3218, 0.9468, 0.0, 0.3218, 0.9468, 0.0, 0.3218, 0.0, 0.9468, 0.3218, 0.0, 0.9468, 0.3218, 0.0, 0.9468, 0.3218, 0.0, 0.9468, 0.3218, -0.9468, 0.0, 0.3218, -0.9468, 0.0, 0.3218, -0.9468, 0.0, 0.3218, -0.9468, 0.0, 0.3218, 5.606e-08, -0.9468, 0.3218, 5.606e-08, -0.9468, 0.3218, 5.606e-08, -0.9468, 0.3218, 5.606e-08, -0.9468, 0.3218, 0.0, 3.014e-07, 1.0, 0.0, 3.014e-07, 1.0, 0.0, 3.014e-07, 1.0, 0.0, 3.014e-07, 1.0, -1.173e-07, -1.689e-07, -1.0, -1.173e-07, -1.689e-07, -1.0, -1.173e-07, -1.689e-07, -1.0, -1.173e-07, -1.689e-07, -1.0, 0.9468, 0.0, 0.3218, 0.9468, 0.0, 0.3218, 0.9468, 0.0, 0.3218, 0.9468, 0.0, 0.3218, 5.606e-08, 0.9468, 0.3218, 5.606e-08, 0.9468, 0.3218, 5.606e-08, 0.9468, 0.3218, 5.606e-08, 0.9468, 0.3218, -0.9468, 0.0, 0.3218, -0.9468, 0.0, 0.3218, -0.9468, 0.0, 0.3218, -0.9468, 0.0, 0.3218, 0.0, -0.9468, 0.3218, 0.0, -0.9468, 0.3218, 0.0, -0.9468, 0.3218, 0.0, -0.9468, 0.3218, 0.0, 3.014e-07, 1.0, 0.0, 3.014e-07, 1.0, 0.0, 3.014e-07, 1.0, 0.0, 3.014e-07, 1.0, -3.908e-08, -1.569e-07, -1.0, -3.908e-08, -1.569e-07, -1.0, -3.908e-08, -1.569e-07, -1.0, -3.908e-08, -1.569e-07, -1.0, 0.9468, 0.0, 0.3218, 0.9468, 0.0, 0.3218, 0.9468, 0.0, 0.3218, 0.9468, 0.0, 0.3218, 0.0, 0.9468, 0.3218, 0.0, 0.9468, 0.3218, 0.0, 0.9468, 0.3218, 0.0, 0.9468, 0.3218, -0.9468, -4.485e-07, 0.3218, -0.9468, -4.485e-07, 0.3218, -0.9468, -4.485e-07, 0.3218, -0.9468, -4.485e-07, 0.3218, 0.0, -0.9468, 0.3218, 0.0, -0.9468, 0.3218, 0.0, -0.9468, 0.3218, 0.0, -0.9468, 0.3218, 0.0, 0.0, 1.0, 0.0, 0.0, 1.0, 0.0, 0.0, 1.0, 0.0, 0.0, 1.0, -7.817e-08, -1.569e-07, -1.0, -7.817e-08, -1.569e-07, -1.0, -7.817e-08, -1.569e-07, -1.0, -7.817e-08, -1.569e-07, -1.0, 0.9468, 0.0, 0.3218, 0.9468, 0.0, 0.3218, 0.9468, 0.0, 0.3218, 0.9468, 0.0, 0.3218, 5.606e-08, 0.9468, 0.3218, 5.606e-08, 0.9468, 0.3218, 5.606e-08, 0.9468, 0.3218, 5.606e-08, 0.9468, 0.3218, -0.9468, 0.0, 0.3218, -0.9468, 0.0, 0.3218, -0.9468, 0.0, 0.3218, -0.9468, 0.0, 0.3218, 5.606e-08, -0.9468, 0.3218, 5.606e-08, -0.9468, 0.3218, 5.606e-08, -0.9468, 0.3218, 5.606e-08, -0.9468, 0.3218, 0.0, 0.0, 1.0, 0.0, 0.0, 1.0, 0.0, 0.0, 1.0, 0.0, 0.0, 1.0, -1.173e-07, -1.689e-07, -1.0, -1.173e-07, -1.689e-07, -1.0, -1.173e-07, -1.689e-07, -1.0, -1.173e-07, -1.689e-07, -1.0, 0.9468, 0.0, 0.3218, 0.9468, 0.0, 0.3218, 0.9468, 0.0, 0.3218, 0.9468, 0.0, 0.3218, 0.0, 0.9468, 0.3218, 0.0, 0.9468, 0.3218, 0.0, 0.9468, 0.3218, 0.0, 0.9468, 0.3218, -0.9468, 0.0, 0.3218, -0.9468, 0.0, 0.3218, -0.9468, 0.0, 0.3218, -0.9468, 0.0, 0.3218, 0.0, -0.9468, 0.3218, 0.0, -0.9468, 0.3218, 0.0, -0.9468, 0.3218, 0.0, -0.9468, 0.3218, 0.0, 0.0, 1.0, 0.0, 0.0, 1.0, 0.0, 0.0, 1.0, 0.0, 0.0, 1.0, -7.817e-08, -1.931e-07, -1.0, -7.817e-08, -1.931e-07, -1.0, -7.817e-08, -1.931e-07, -1.0, -7.817e-08, -1.931e-07, -1.0, 0.9468, 0.0, 0.3218, 0.9468, 0.0, 0.3218, 0.9468, 0.0, 0.3218, 0.9468, 0.0, 0.3218, 2.803e-08, 0.9468, 0.3218, 2.803e-08, 0.9468, 0.3218, 2.803e-08, 0.9468, 0.3218, 2.803e-08, 0.9468, 0.3218, -0.9468, 0.0, 0.3218, -0.9468, 0.0, 0.3218, -0.9468, 0.0, 0.3218, -0.9468, 0.0, 0.3218, 0.0, -0.9468, 0.3218, 0.0, -0.9468, 0.3218, 0.0, -0.9468, 0.3218, 0.0, -0.9468, 0.3218, 0.0, 0.0, 1.0, 0.0, 0.0, 1.0, 0.0, 0.0, 1.0, 0.0, 0.0, 1.0, -1.173e-07, -1.448e-07, -1.0, -1.173e-07, -1.448e-07, -1.0, -1.173e-07, -1.448e-07, -1.0, -1.173e-07, -1.448e-07, -1.0, 0.9465, -0.1086, -0.3037, 0.9465, -0.1086, -0.3037, 0.9465, -0.1086, -0.3037, 0.9465, -0.1086, -0.3037, 0.0, 0.7826, -0.6225, 0.0, 0.7826, -0.6225, 0.0, 0.7826, -0.6225, 0.0, 0.7826, -0.6225, -0.9465, -0.1086, -0.3037, -0.9465, -0.1086, -0.3037, -0.9465, -0.1086, -0.3037, -0.9465, -0.1086, -0.3037, 0.0, -0.9999, 0.01503, 0.0, -0.9999, 0.01503, 0.0, -0.9999, 0.01503, 0.0, -0.9999, 0.01503, 0.0, -0.3368, -0.9416, 0.0, -0.3368, -0.9416, 0.0, -0.3368, -0.9416, 0.0, -0.3368, -0.9416, 0.0, 0.3368, 0.9416, 0.0, 0.3368, 0.9416, 0.0, 0.3368, 0.9416, 0.0, 0.3368, 0.9416, 0.9465, -0.1086, -0.3037, 0.9465, -0.1086, -0.3037, 0.9465, -0.1086, -0.3037, 0.9465, -0.1086, -0.3037, 0.0, 0.7826, -0.6225, 0.0, 0.7826, -0.6225, 0.0, 0.7826, -0.6225, 0.0, 0.7826, -0.6225, -0.9465, -0.1086, -0.3037, -0.9465, -0.1086, -0.3037, -0.9465, -0.1086, -0.3037, -0.9465, -0.1086, -0.3037, 0.0, -0.9999, 0.01503, 0.0, -0.9999, 0.01503, 0.0, -0.9999, 0.01503, 0.0, -0.9999, 0.01503, 0.0, -0.3368, -0.9416, 0.0, -0.3368, -0.9416, 0.0, -0.3368, -0.9416, 0.0, -0.3368, -0.9416, 0.0, 0.3368, 0.9416, 0.0, 0.3368, 0.9416, 0.0, 0.3368, 0.9416, 0.0, 0.3368, 0.9416, 0.9465, -0.1086, -0.3037, 0.9465, -0.1086, -0.3037, 0.9465, -0.1086, -0.3037, 0.9465, -0.1086, -0.3037, 0.0, 0.7826, -0.6225, 0.0, 0.7826, -0.6225, 0.0, 0.7826, -0.6225, 0.0, 0.7826, -0.6225, -0.9465, -0.1086, -0.3037, -0.9465, -0.1086, -0.3037, -0.9465, -0.1086, -0.3037, -0.9465, -0.1086, -0.3037, 0.0, -0.9999, 0.01503, 0.0, -0.9999, 0.01503, 0.0, -0.9999, 0.01503, 0.0, -0.9999, 0.01503, 0.0, -0.3368, -0.9416, 0.0, -0.3368, -0.9416, 0.0, -0.3368, -0.9416, 0.0, -0.3368, -0.9416, 0.0, 0.3368, 0.9416, 0.0, 0.3368, 0.9416, 0.0, 0.3368, 0.9416, 0.0, 0.3368, 0.9416, 0.9465, -0.1086, -0.3037, 0.9465, -0.1086, -0.3037, 0.9465, -0.1086, -0.3037, 0.9465, -0.1086, -0.3037, -7.13e-09, 0.7826, -0.6225, -7.13e-09, 0.7826, -0.6225, -7.13e-09, 0.7826, -0.6225, -7.13e-09, 0.7826, -0.6225, -0.9465, -0.1086, -0.3037, -0.9465, -0.1086, -0.3037, -0.9465, -0.1086, -0.3037, -0.9465, -0.1086, -0.3037, 7.024e-09, -0.9999, 0.01503, 7.024e-09, -0.9999, 0.01503, 7.024e-09, -0.9999, 0.01503, 7.024e-09, -0.9999, 0.01503, 0.0, -0.3368, -0.9416, 0.0, -0.3368, -0.9416, 0.0, -0.3368, -0.9416, 0.0, -0.3368, -0.9416, 6.253e-07, 0.3368, 0.9416, 6.253e-07, 0.3368, 0.9416, 6.253e-07, 0.3368, 0.9416, 6.253e-07, 0.3368, 0.9416, 0.9465, -0.1086, -0.3037, 0.9465, -0.1086, -0.3037, 0.9465, -0.1086, -0.3037, 0.9465, -0.1086, -0.3037, 1.073e-07, 0.7826, -0.6225, 1.073e-07, 0.7826, -0.6225, 1.073e-07, 0.7826, -0.6225, 1.073e-07, 0.7826, -0.6225, -0.9465, -0.1086, -0.3037, -0.9465, -0.1086, -0.3037, -0.9465, -0.1086, -0.3037, -0.9465, -0.1086, -0.3037, -4.699e-08, -0.9999, 0.01503, -4.699e-08, -0.9999, 0.01503, -4.699e-08, -0.9999, 0.01503, -4.699e-08, -0.9999, 0.01503, 0.0, -0.3368, -0.9416, 0.0, -0.3368, -0.9416, 0.0, -0.3368, -0.9416, 0.0, -0.3368, -0.9416, 6.253e-07, 0.3368, 0.9416, 6.253e-07, 0.3368, 0.9416, 6.253e-07, 0.3368, 0.9416, 6.253e-07, 0.3368, 0.9416, 0.9465, -0.1086, -0.3037, 0.9465, -0.1086, -0.3037, 0.9465, -0.1086, -0.3037, 0.9465, -0.1086, -0.3037, 1.808e-07, 0.7826, -0.6225, 1.808e-07, 0.7826, -0.6225, 1.808e-07, 0.7826, -0.6225, 1.808e-07, 0.7826, -0.6225, -0.9465, -0.1086, -0.3037, -0.9465, -0.1086, -0.3037, -0.9465, -0.1086, -0.3037, -0.9465, -0.1086, -0.3037, 0.0, -0.9999, 0.01503, 0.0, -0.9999, 0.01503, 0.0, -0.9999, 0.01503, 0.0, -0.9999, 0.01503, 0.0, -0.3368, -0.9416, 0.0, -0.3368, -0.9416, 0.0, -0.3368, -0.9416, 0.0, -0.3368, -0.9416, 4.69e-07, 0.3368, 0.9416, 4.69e-07, 0.3368, 0.9416, 4.69e-07, 0.3368, 0.9416, 4.69e-07, 0.3368, 0.9416, 0.9465, -0.1086, -0.3037, 0.9465, -0.1086, -0.3037, 0.9465, -0.1086, -0.3037, 0.9465, -0.1086, -0.3037, 0.0, 0.7826, -0.6225, 0.0, 0.7826, -0.6225, 0.0, 0.7826, -0.6225, 0.0, 0.7826, -0.6225, -0.9465, -0.1086, -0.3037, -0.9465, -0.1086, -0.3037, -0.9465, -0.1086, -0.3037, -0.9465, -0.1086, -0.3037, 0.0, -0.9999, 0.01503, 0.0, -0.9999, 0.01503, 0.0, -0.9999, 0.01503, 0.0, -0.9999, 0.01503, 0.0, -0.3368, -0.9416, 0.0, -0.3368, -0.9416, 0.0, -0.3368, -0.9416, 0.0, -0.3368, -0.9416, 0.0, 0.3368, 0.9416, 0.0, 0.3368, 0.9416, 0.0, 0.3368, 0.9416, 0.0, 0.3368, 0.9416, 0.9465, -0.1086, -0.3037, 0.9465, -0.1086, -0.3037, 0.9465, -0.1086, -0.3037, 0.9465, -0.1086, -0.3037, 0.0, 0.7826, -0.6225, 0.0, 0.7826, -0.6225, 0.0, 0.7826, -0.6225, 0.0, 0.7826, -0.6225, -0.9465, -0.1086, -0.3037, -0.9465, -0.1086, -0.3037, -0.9465, -0.1086, -0.3037, -0.9465, -0.1086, -0.3037, 0.0, -0.9999, 0.01503, 0.0, -0.9999, 0.01503, 0.0, -0.9999, 0.01503, 0.0, -0.9999, 0.01503, 0.0, -0.3368, -0.9416, 0.0, -0.3368, -0.9416, 0.0, -0.3368, -0.9416, 0.0, -0.3368, -0.9416, 0.0, 0.3368, 0.9416, 0.0, 0.3368, 0.9416, 0.0, 0.3368, 0.9416, 0.0, 0.3368, 0.9416, 0.9465, -0.1086, -0.3037, 0.9465, -0.1086, -0.3037, 0.9465, -0.1086, -0.3037, 0.9465, -0.1086, -0.3037, 0.0, 0.7826, -0.6225, 0.0, 0.7826, -0.6225, 0.0, 0.7826, -0.6225, 0.0, 0.7826, -0.6225, -0.9465, -0.1086, -0.3037, -0.9465, -0.1086, -0.3037, -0.9465, -0.1086, -0.3037, -0.9465, -0.1086, -0.3037, 0.0, -0.9999, 0.01503, 0.0, -0.9999, 0.01503, 0.0, -0.9999, 0.01503, 0.0, -0.9999, 0.01503, 0.0, -0.3368, -0.9416, 0.0, -0.3368, -0.9416, 0.0, -0.3368, -0.9416, 0.0, -0.3368, -0.9416, 0.0, 0.3368, 0.9416, 0.0, 0.3368, 0.9416, 0.0, 0.3368, 0.9416, 0.0, 0.3368, 0.9416, 0.9465, -0.1086, -0.3037, 0.9465, -0.1086, -0.3037, 0.9465, -0.1086, -0.3037, 0.9465, -0.1086, -0.3037, 0.0, 0.7826, -0.6225, 0.0, 0.7826, -0.6225, 0.0, 0.7826, -0.6225, 0.0, 0.7826, -0.6225, -0.9465, -0.1086, -0.3037, -0.9465, -0.1086, -0.3037, -0.9465, -0.1086, -0.3037, -0.9465, -0.1086, -0.3037, 0.0, -0.9999, 0.01503, 0.0, -0.9999, 0.01503, 0.0, -0.9999, 0.01503, 0.0, -0.9999, 0.01503, 0.0, -0.3368, -0.9416, 0.0, -0.3368, -0.9416, 0.0, -0.3368, -0.9416, 0.0, -0.3368, -0.9416, 0.0, 0.3368, 0.9416, 0.0, 0.3368, 0.9416, 0.0, 0.3368, 0.9416, 0.0, 0.3368, 0.9416])] * 3)])
arm_armature = bpy.data.armatures.new('Armature')  # bones are not reproduced

# ---- objects
ob_bot = bpy.data.objects.new('Bot', me_bot)
ob_armature = bpy.data.objects.new('Armature', arm_armature)

# ---- transforms, parenting, visibility, modifiers, constraints
ob_bot.parent = ob_armature
ob_bot.matrix_parent_inverse = Matrix(((1.0, -0.0, 0.0, -0.0), (-0.0, 1.0, -0.0, -1.181), (0.0, -0.0, 1.0, -0.0), (-0.0, 0.0, -0.0, 1.0)))
ob_bot.location = (0.0, 0.0, 0.0)
ob_bot.color = (0.8, 0.8, 0.8, 1.0)
ob_bot.lineart.crease_threshold = 0.0
_vg = ob_bot.vertex_groups.new(name='Root')
_vg.add([8, 9, 10, 11, 12, 13, 14, 15, 16, 17, 18, 19, 20, 21, 22, 23, 24, 25, 26, 27, 28, 29, 30, 31, 32, 33, 34, 35, 36, 37, 38, 39, 40, 41, 42, 43, 44, 45, 46, 47, 48, 49, 50, 51, 52, 53, 54, 55, 56, 57, 58, 59, 60, 61, 62, 63, 64, 65, 66, 67, 68, 69, 70, 71, 72, 73, 74, 75, 76, 77, 78, 79, 80, 81, 82, 83, 84, 85, 86, 87, 88, 89, 90, 91, 92, 93, 94, 95, 96, 97, 98, 99, 100, 101, 102, 103, 104, 105, 106, 107, 108, 109, 110, 111, 112, 113, 114, 115, 116, 117, 118, 119], 1.0, 'REPLACE')
_vg = ob_bot.vertex_groups.new(name='Top')
_vg.add([0, 1, 2, 3, 4, 5, 6, 7, 120, 121, 122, 123, 124, 125, 126, 127, 128, 129, 130, 131, 132, 133, 134, 135, 136, 137, 138, 139, 140, 141, 142, 143, 144, 145, 146, 147, 148, 149, 150, 151, 152, 153, 154, 155, 156, 157, 158, 159, 160, 161, 162, 163, 164, 165, 166, 167, 168, 169, 170, 171, 172, 173, 174, 175, 176, 177, 178, 179, 180, 181, 182, 183, 184, 185, 186, 187, 188, 189, 190, 191, 192, 193, 194, 195, 196, 197, 198, 199], 1.0, 'REPLACE')
_m = ob_bot.modifiers.new('Armature', 'ARMATURE')
_m.object = ob_armature
ob_armature.location = (0.0, 1.181, 0.0)
ob_armature.lineart.crease_threshold = 0.0

# ---- collection membership
col_collection.objects.link(ob_bot)
col_collection.objects.link(ob_armature)

# ---- scene / render settings (as saved in the file)
scene.frame_start = 1; scene.frame_end = 25; scene.frame_set(17)
scene.render.engine = 'BLENDER_EEVEE_NEXT'
scene.cycles.use_denoising = False
scene.cycles.samples = 128
scene.cycles.sampling_pattern = 'TABULATED_SOBOL'
scene.cycles.use_adaptive_sampling = False
scene.cycles.use_light_tree = False
scene.view_settings.view_transform = 'Filmic'
bpy.context.view_layer.update()

# ---- added for rendering (the .blend has no active camera and no usable light): camera, sun
cam_auto = bpy.data.cameras.new('AutoCamera')
cam_auto.lens = 50.0
cam_auto.sensor_width = 36.0
cam_auto.clip_end = 1000.0
ob_auto_camera = bpy.data.objects.new('AutoCamera', cam_auto)
scene.collection.objects.link(ob_auto_camera)
ob_auto_camera.location = (1.7326, -2.06433, 1.64909)
ob_auto_camera.rotation_euler = (1.09748, -7.21219e-08, 0.694738)
scene.camera = ob_auto_camera
light_auto_sun = bpy.data.lights.new('AutoSun', 'SUN')
light_auto_sun.energy = 3.0
light_auto_sun.angle = 0.0523599
ob_auto_sun = bpy.data.objects.new('AutoSun', light_auto_sun)
scene.collection.objects.link(ob_auto_sun)
ob_auto_sun.rotation_euler = (0.872665, 0.174533, 0.523599)
bpy.context.view_layer.update()
